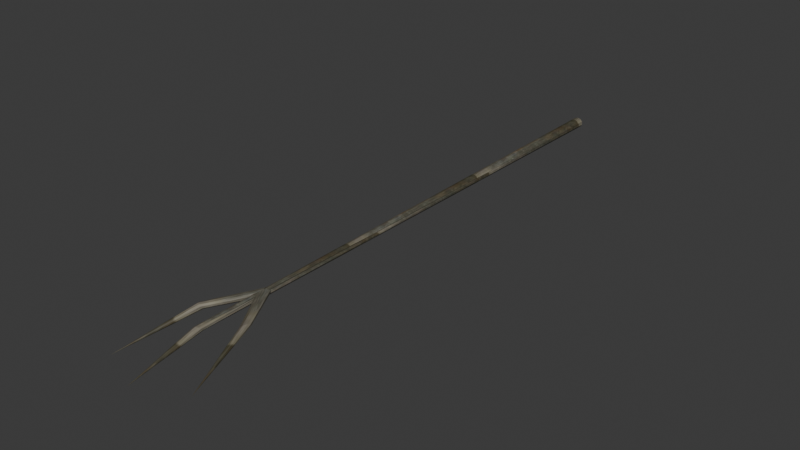 # Source: pitchfork.blend  (saved by Blender 4.5.92; exported with 4.5.12 LTS)
import bpy
from mathutils import Matrix  # noqa: F401  (used for matrix-valued properties, if any)

bpy.ops.wm.read_factory_settings(use_empty=True)
scene = bpy.context.scene
scene.name = 'Scene'

# ---- images (referenced by path relative to the original .blend; pixels are not part of the script)
import os
ASSET_DIR = os.environ.get("B2B_ASSET_DIR", "")  # directory of the original .blend (textures are referenced by path, not embedded)
HERE = os.path.dirname(os.path.abspath(__file__))  # packed textures are extracted next to this script under _unpacked/

def load_image(name, relpath, width, height, colorspace="sRGB"):
    """Load a texture the original file referenced (path relative to the .blend, or extracted next to this script)."""
    p = next((c for c in (os.path.join(HERE, relpath), os.path.join(ASSET_DIR, relpath)) if relpath and os.path.exists(c)), "")
    if p:
        img = bpy.data.images.load(p, check_existing=True)
        img.name = name
    else:  # same state as the original file: an image datablock whose file is absent (Cycles renders it pink)
        img = bpy.data.images.new(name, width, height)
        img.source = "FILE"
        img.filepath = "//" + (relpath or name)
    img.colorspace_settings.name = colorspace
    return img
img_wood_jpg = load_image('wood.jpg', '_unpacked/wood.3b2a7118.jpg', 64, 128, 'sRGB')

# ---- materials (node trees are filled in below, after node groups)
mat_material_001 = bpy.data.materials.new('Material.001')

# ---- material node trees
mat_material_001.use_nodes = True; mat_material_001.node_tree.nodes.clear()
_N = mat_material_001.node_tree.nodes; _L = mat_material_001.node_tree.links
n0 = _N.new('ShaderNodeBsdfPrincipled'); n0.name = 'Principled BSDF'; n0.location = (-200, 100)
n1 = _N.new('ShaderNodeOutputMaterial'); n1.name = 'Material Output'; n1.location = (200, 100)
n2 = _N.new('ShaderNodeTexImage'); n2.name = 'Image Texture'; n2.location = (-490, 80)
n2.image = img_wood_jpg
_L.new(n0.outputs[0], n1.inputs[0])
_L.new(n2.outputs[0], n0.inputs[0])
n1.is_active_output = True

# ---- world
world_world = bpy.data.worlds.new('World'); scene.world = world_world
world_world.use_nodes = True; world_world.node_tree.nodes.clear()
_N = world_world.node_tree.nodes; _L = world_world.node_tree.links
n0 = _N.new('ShaderNodeOutputWorld'); n0.name = 'World Output'; n0.location = (200, 100)
n1 = _N.new('ShaderNodeBackground'); n1.name = 'Background'; n1.location = (-200, 100)
n1.inputs[0].default_value = (0.05088, 0.05088, 0.05088, 1.0)
_L.new(n1.outputs[0], n0.inputs[0])
n0.is_active_output = True
world_world.color = (0.05088, 0.05088, 0.05088)
world_world.sun_shadow_jitter_overblur = 0.0

# ---- meshes
me_cylinder = bpy.data.meshes.new('Cylinder')
me_cylinder.from_pydata([(-0.06656, 0.1349, 0.05053), (-0.06422, -10.41, -0.3302), (-0.01058, 0.1377, 0.03235), (0.02401, 0.145, -0.01527), (0.02401, 0.1541, -0.07412), (-0.01058, 0.1615, -0.1217), (-0.06656, 0.1643, -0.1399), (-0.1225, 0.1615, -0.1217), (-0.1571, 0.1541, -0.07412), (-0.1571, 0.145, -0.01527), (-0.1225, 0.1377, 0.03235), (-0.06402, -9.26, -0.01278), (-0.01078, -7.894, -0.07496), (-0.09803, -7.906, -0.1033), (-0.1186, -7.922, -0.03992), (-0.03397, -9.247, -0.01943), (-0.009058, -9.216, -0.04497), (-0.008927, -9.189, -0.07718), (-0.03152, -9.155, -0.1029), (-0.06265, -9.165, -0.1151), (-0.09773, -9.204, -0.1105), (-0.1181, -9.233, -0.08659), (-0.1179, -9.259, -0.0552), (-0.09648, -9.265, -0.02525), (-0.796, -10.1, -0.3302), (-0.03823, -8.06, -0.01157), (-0.01977, -8.086, -0.03992), (-0.01824, -8.081, -0.07496), (-0.03423, -8.046, -0.1033), (-0.08998, -7.948, -0.1033), (-0.1084, -7.922, -0.07496), (-0.09398, -7.962, -0.01157), (-0.5039, -8.835, -0.01478), (-0.4691, -8.852, -0.02114), (-0.441, -8.85, -0.04497), (-0.4308, -8.829, -0.07718), (-0.4427, -8.797, -0.1051), (-0.4719, -8.767, -0.1177), (-0.5066, -8.751, -0.1105), (-0.5338, -8.754, -0.08659), (-0.5435, -8.775, -0.0552), (-0.5322, -8.806, -0.02788), (0.7225, -10.04, -0.3302), (-0.06574, -8.032, -0.0007458), (-0.04297, -7.966, -0.01157), (-0.02992, -7.923, -0.03992), (-0.03158, -7.918, -0.07496), (-0.0473, -7.953, -0.1033), (-0.07109, -8.016, -0.1141), (-0.09385, -8.081, -0.1033), (-0.1069, -8.124, -0.07496), (-0.1052, -8.129, -0.03992), (-0.08952, -8.094, -0.01157), (0.389, -8.826, -0.01478), (0.4056, -8.773, -0.02114), (0.4094, -8.727, -0.04497), (0.3986, -8.707, -0.07718), (0.3774, -8.72, -0.1051), (0.3543, -8.762, -0.1177), (0.3382, -8.815, -0.1105), (0.3349, -8.859, -0.08659), (0.3456, -8.878, -0.0552), (0.3661, -8.866, -0.02788)], [], [(11, 1, 15), (15, 1, 16), (16, 1, 17), (17, 1, 18), (18, 1, 19), (19, 1, 20), (20, 1, 21), (21, 1, 22), (22, 1, 23), (23, 1, 11), (22, 23, 14), (15, 16, 45), (32, 24, 33), (33, 24, 34), (34, 24, 35), (35, 24, 36), (36, 24, 37), (37, 24, 38), (38, 24, 39), (39, 24, 40), (40, 24, 41), (41, 24, 32), (53, 42, 54), (54, 42, 55), (55, 42, 56), (56, 42, 57), (57, 42, 58), (58, 42, 59), (59, 42, 60), (60, 42, 61), (61, 42, 62), (62, 42, 53), (10, 9, 14, 23), (7, 8, 9, 10, 0, 2, 3, 4, 5, 6), (9, 8, 30, 14), (8, 7, 13, 30), (7, 6, 19, 13), (6, 5, 18, 19), (18, 5, 4, 12), (12, 4, 3, 45), (3, 2, 15, 45), (15, 2, 0, 11), (11, 0, 10, 23), (14, 30, 21, 22), (30, 13, 20, 21), (17, 12, 45, 16), (19, 20, 13), (12, 17, 18), (31, 14, 40, 41), (14, 30, 39, 40), (30, 29, 38, 39), (38, 29, 48, 37), (37, 48, 28, 36), (36, 28, 27, 35), (35, 27, 26, 34), (34, 26, 25, 33), (25, 43, 32, 33), (43, 31, 41, 32), (62, 52, 51, 61), (51, 50, 60, 61), (50, 49, 59, 60), (49, 48, 58, 59), (48, 47, 57, 58), (47, 46, 56, 57), (56, 46, 45, 55), (55, 45, 44, 54), (54, 44, 43, 53), (53, 43, 52, 62)])
_uv = me_cylinder.uv_layers.new(name='UVMap')
_uv.uv.foreach_set('vector', [0.008635, 2.93, 0.07492, 3.175, 0.07492, 2.927, 0.1146, 2.927, 0.1812, 3.175, 0.1812, 2.925, 0.2203, 2.925, 0.2875, 3.175, 0.2875, 2.925, 0.3264, 2.925, 0.3937, 3.175, 0.3937, 2.924, 0.4323, 2.924, 0.5, 3.175, 0.5, 2.928, 0.5392, 2.928, 0.6063, 3.175, 0.6063, 2.933, 0.6466, 2.933, 0.7125, 3.175, 0.7125, 2.935, 0.7533, 2.935, 0.8188, 3.175, 0.8188, 2.935, 0.8597, 2.935, 0.9251, 3.175, 0.9251, 2.933, 0.9656, 2.933, 1.031, 3.175, 1.031, 2.93, 0.8597, 2.935, 0.9656, 2.933, 0.8188, 2.785, 0.07492, 2.927, 0.1812, 2.925, 0.1812, 2.78, 0.008864, 2.93, 0.07492, 3.175, 0.07492, 2.927, 0.1145, 2.927, 0.1812, 3.175, 0.1812, 2.925, 0.2203, 2.925, 0.2875, 3.175, 0.2875, 2.925, 0.3264, 2.925, 0.3937, 3.175, 0.3937, 2.927, 0.4329, 2.927, 0.5, 3.175, 0.5, 2.93, 0.5397, 2.93, 0.6063, 3.175, 0.6063, 2.933, 0.6466, 2.933, 0.7125, 3.175, 0.7125, 2.935, 0.7533, 2.935, 0.8188, 3.175, 0.8188, 2.935, 0.8597, 2.935, 0.9251, 3.175, 0.9251, 2.933, 0.9658, 2.933, 1.031, 3.175, 1.031, 2.93, 0.008864, 2.93, 0.07492, 3.175, 0.07492, 2.927, 0.1145, 2.927, 0.1812, 3.175, 0.1812, 2.925, 0.2203, 2.925, 0.2875, 3.175, 0.2875, 2.925, 0.3264, 2.925, 0.3937, 3.175, 0.3937, 2.927, 0.4329, 2.927, 0.5, 3.175, 0.5, 2.93, 0.5397, 2.93, 0.6063, 3.175, 0.6063, 2.933, 0.6466, 2.933, 0.7125, 3.175, 0.7125, 2.935, 0.7533, 2.935, 0.8188, 3.175, 0.8188, 2.935, 0.8597, 2.935, 0.9251, 3.175, 0.9251, 2.933, 0.9658, 2.933, 1.031, 3.175, 1.031, 2.93, 0.9251, -0.04121, 0.8188, -0.04121, 0.8188, 2.785, 0.9656, 2.933, 1.027, -1.442, 0.6052, -0.9215, 0.6052, -0.2787, 1.027, 0.2413, 1.709, 0.44, 2.392, 0.2413, 2.814, -0.2787, 2.814, -0.9215, 2.392, -1.442, 1.709, -1.64, 0.8188, -0.04121, 0.7125, -0.04121, 0.7125, 2.785, 0.8188, 2.785, 0.7125, -0.04121, 0.6063, -0.04121, 0.6063, 2.785, 0.7125, 2.785, 0.6063, -0.04121, 0.5, -0.04121, 0.5, 2.928, 0.6063, 2.785, 0.5, -0.04121, 0.3937, -0.04121, 0.3937, 2.924, 0.5, 2.928, 0.3937, 2.924, 0.3937, -0.04121, 0.2875, -0.04121, 0.2875, 2.78, 0.2875, 2.78, 0.2875, -0.04121, 0.1812, -0.04121, 0.1812, 2.78, 0.1812, -0.04121, 0.07492, -0.04121, 0.07492, 2.927, 0.1812, 2.78, 0.07492, 2.927, 0.07492, -0.04121, -0.03135, -0.04121, 0.008635, 2.93, 1.031, 2.93, 1.031, -0.04121, 0.9251, -0.04121, 0.9656, 2.933, 0.8188, 2.785, 0.7125, 2.785, 0.7533, 2.935, 0.8188, 2.935, 0.7125, 2.785, 0.6063, 2.785, 0.6466, 2.933, 0.7125, 2.935, 0.2875, 2.925, 0.2875, 2.78, 0.1812, 2.78, 0.2203, 2.925, 0.5392, 2.928, 0.6063, 2.933, 0.6063, 2.785, 0.2875, 2.78, 0.3264, 2.925, 0.3937, 2.924, 0.9251, 2.783, 0.8188, 2.785, 0.8597, 2.935, 0.9251, 2.933, 0.8188, 2.785, 0.7125, 2.785, 0.7533, 2.935, 0.8188, 2.935, 0.7125, 2.785, 0.6063, 2.785, 0.6466, 2.933, 0.7125, 2.935, 0.6063, 2.933, 0.6063, 2.785, 0.5, 2.783, 0.5397, 2.93, 0.5, 2.93, 0.5, 2.783, 0.3937, 2.782, 0.4329, 2.927, 0.3937, 2.927, 0.3937, 2.782, 0.2875, 2.78, 0.3264, 2.925, 0.2875, 2.925, 0.2875, 2.78, 0.1812, 2.78, 0.2203, 2.925, 0.1812, 2.925, 0.1812, 2.78, 0.07492, 2.78, 0.1145, 2.927, 0.07492, 2.78, -0.03135, 2.782, 0.008864, 2.93, 0.07492, 2.927, 1.031, 2.782, 0.9251, 2.783, 0.9658, 2.933, 1.031, 2.93, 0.9251, 2.933, 0.9251, 2.783, 0.8188, 2.785, 0.8597, 2.935, 0.8188, 2.785, 0.7125, 2.785, 0.7533, 2.935, 0.8188, 2.935, 0.7125, 2.785, 0.6063, 2.785, 0.6466, 2.933, 0.7125, 2.935, 0.6063, 2.785, 0.5, 2.783, 0.5397, 2.93, 0.6063, 2.933, 0.5, 2.783, 0.3937, 2.782, 0.4329, 2.927, 0.5, 2.93, 0.3937, 2.782, 0.2875, 2.78, 0.3264, 2.925, 0.3937, 2.927, 0.2875, 2.925, 0.2875, 2.78, 0.1812, 2.78, 0.2203, 2.925, 0.1812, 2.925, 0.1812, 2.78, 0.07492, 2.78, 0.1145, 2.927, 0.07492, 2.927, 0.07492, 2.78, -0.03135, 2.782, 0.008864, 2.93, 1.031, 2.93, 1.031, 2.782, 0.9251, 2.783, 0.9658, 2.933])
me_cylinder.materials.append(mat_material_001)
me_cylinder.update()

# ---- objects
ob_cylinder = bpy.data.objects.new('Cylinder', me_cylinder)

# ---- transforms, parenting, visibility, modifiers, constraints
ob_cylinder.location = (0.0, 0.0, 0.0)

# ---- collection membership
scene.collection.objects.link(ob_cylinder)

# ---- scene / render settings (as saved in the file)
scene.frame_start = 1; scene.frame_end = 250; scene.frame_set(1)
scene.render.engine = 'BLENDER_EEVEE_NEXT'
bpy.context.view_layer.update()

# ---- added for rendering (the .blend has no active camera and no usable light): camera, sun
cam_auto = bpy.data.cameras.new('AutoCamera')
cam_auto.lens = 50.0
cam_auto.sensor_width = 36.0
cam_auto.clip_end = 1000.0
ob_auto_camera = bpy.data.objects.new('AutoCamera', cam_auto)
scene.collection.objects.link(ob_auto_camera)
ob_auto_camera.location = (9.8566, -16.9966, 7.77484)
ob_auto_camera.rotation_euler = (1.09748, -7.21219e-08, 0.694738)
scene.camera = ob_auto_camera
light_auto_sun = bpy.data.lights.new('AutoSun', 'SUN')
light_auto_sun.energy = 3.0
light_auto_sun.angle = 0.0523599
ob_auto_sun = bpy.data.objects.new('AutoSun', light_auto_sun)
scene.collection.objects.link(ob_auto_sun)
ob_auto_sun.rotation_euler = (0.872665, 0.174533, 0.523599)
bpy.context.view_layer.update()
